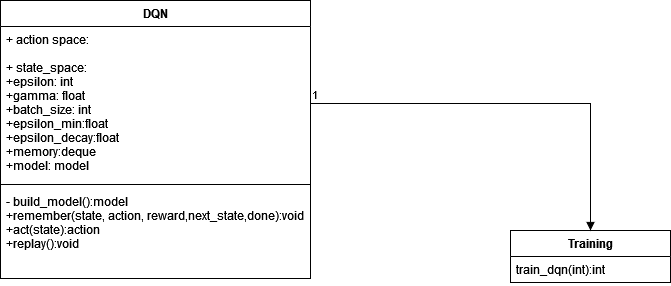

The diagram above was exported from draw.io. Its source (the exported page's mxGraphModel, read from the mxfile embedded in the PNG):
<mxGraphModel dx="1422" dy="752" grid="1" gridSize="10" guides="1" tooltips="1" connect="1" arrows="1" fold="1" page="1" pageScale="1" pageWidth="1000" pageHeight="500" math="0" shadow="0">
  <root>
    <mxCell id="0" />
    <mxCell id="1" parent="0" />
    <mxCell id="SnWOOWiwyz6Q7JdKe1hi-1" value="DQN" style="swimlane;fontStyle=1;align=center;verticalAlign=top;childLayout=stackLayout;horizontal=1;startSize=26;horizontalStack=0;resizeParent=1;resizeParentMax=0;resizeLast=0;collapsible=1;marginBottom=0;" vertex="1" parent="1">
      <mxGeometry x="120" y="90" width="310" height="278" as="geometry" />
    </mxCell>
    <mxCell id="SnWOOWiwyz6Q7JdKe1hi-2" value="+ action space: &#10;&#10;+ state_space:&#10;+epsilon: int&#10;+gamma: float&#10;+batch_size: int&#10;+epsilon_min:float&#10;+epsilon_decay:float&#10;+memory:deque&#10;+model: model&#10;" style="text;strokeColor=none;fillColor=none;align=left;verticalAlign=top;spacingLeft=4;spacingRight=4;overflow=hidden;rotatable=0;points=[[0,0.5],[1,0.5]];portConstraint=eastwest;" vertex="1" parent="SnWOOWiwyz6Q7JdKe1hi-1">
      <mxGeometry y="26" width="310" height="154" as="geometry" />
    </mxCell>
    <mxCell id="SnWOOWiwyz6Q7JdKe1hi-3" value="" style="line;strokeWidth=1;fillColor=none;align=left;verticalAlign=middle;spacingTop=-1;spacingLeft=3;spacingRight=3;rotatable=0;labelPosition=right;points=[];portConstraint=eastwest;" vertex="1" parent="SnWOOWiwyz6Q7JdKe1hi-1">
      <mxGeometry y="180" width="310" height="8" as="geometry" />
    </mxCell>
    <mxCell id="SnWOOWiwyz6Q7JdKe1hi-4" value="- build_model():model&#10;+remember(state, action, reward,next_state,done):void&#10;+act(state):action&#10;+replay():void&#10;" style="text;strokeColor=none;fillColor=none;align=left;verticalAlign=top;spacingLeft=4;spacingRight=4;overflow=hidden;rotatable=0;points=[[0,0.5],[1,0.5]];portConstraint=eastwest;" vertex="1" parent="SnWOOWiwyz6Q7JdKe1hi-1">
      <mxGeometry y="188" width="310" height="90" as="geometry" />
    </mxCell>
    <mxCell id="SnWOOWiwyz6Q7JdKe1hi-5" value="Training" style="swimlane;fontStyle=1;align=center;verticalAlign=top;childLayout=stackLayout;horizontal=1;startSize=26;horizontalStack=0;resizeParent=1;resizeParentMax=0;resizeLast=0;collapsible=1;marginBottom=0;" vertex="1" parent="1">
      <mxGeometry x="630" y="320" width="160" height="52" as="geometry" />
    </mxCell>
    <mxCell id="SnWOOWiwyz6Q7JdKe1hi-8" value="train_dqn(int):int" style="text;strokeColor=none;fillColor=none;align=left;verticalAlign=top;spacingLeft=4;spacingRight=4;overflow=hidden;rotatable=0;points=[[0,0.5],[1,0.5]];portConstraint=eastwest;" vertex="1" parent="SnWOOWiwyz6Q7JdKe1hi-5">
      <mxGeometry y="26" width="160" height="26" as="geometry" />
    </mxCell>
    <mxCell id="SnWOOWiwyz6Q7JdKe1hi-9" value="&lt;div&gt;&lt;br&gt;&lt;/div&gt;&lt;div&gt;&lt;br&gt;&lt;/div&gt;" style="endArrow=block;endFill=1;html=1;edgeStyle=orthogonalEdgeStyle;align=left;verticalAlign=top;rounded=0;exitX=1;exitY=0.5;exitDx=0;exitDy=0;" edge="1" parent="1" source="SnWOOWiwyz6Q7JdKe1hi-2">
      <mxGeometry x="-1" relative="1" as="geometry">
        <mxPoint x="550" y="320" as="sourcePoint" />
        <mxPoint x="710" y="320" as="targetPoint" />
      </mxGeometry>
    </mxCell>
    <mxCell id="SnWOOWiwyz6Q7JdKe1hi-10" value="1" style="edgeLabel;resizable=0;html=1;align=left;verticalAlign=bottom;" connectable="0" vertex="1" parent="SnWOOWiwyz6Q7JdKe1hi-9">
      <mxGeometry x="-1" relative="1" as="geometry" />
    </mxCell>
  </root>
</mxGraphModel>